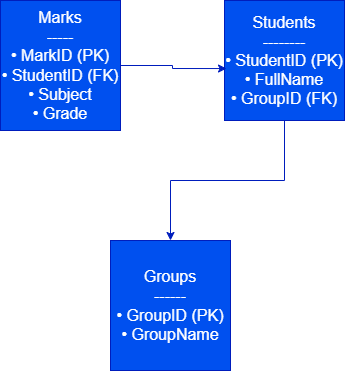

The diagram above was exported from draw.io. Its source (the exported page's mxGraphModel, read from the mxfile embedded in the PNG):
<mxGraphModel dx="452" dy="867" grid="1" gridSize="10" guides="1" tooltips="1" connect="1" arrows="1" fold="1" page="1" pageScale="1" pageWidth="827" pageHeight="1169" math="0" shadow="0">
  <root>
    <mxCell id="0" />
    <mxCell id="1" parent="0" />
    <mxCell id="WnrabgaZ8-f50WR5ixqw-1" value="&lt;div&gt;Marks&lt;/div&gt;&lt;div&gt;-----&lt;/div&gt;&lt;div&gt;• MarkID (PK)&lt;/div&gt;&lt;div&gt;• StudentID (FK)&lt;/div&gt;&lt;div&gt;• Subject&lt;/div&gt;&lt;div&gt;• Grade&lt;/div&gt;" style="rounded=0;whiteSpace=wrap;html=1;fillColor=#0050ef;fontColor=#ffffff;strokeColor=#001DBC;fontSize=16;" vertex="1" parent="1">
      <mxGeometry x="130" y="310" width="120" height="130" as="geometry" />
    </mxCell>
    <mxCell id="WnrabgaZ8-f50WR5ixqw-2" value="&lt;div&gt;Groups&lt;/div&gt;&lt;div&gt;------&lt;/div&gt;&lt;div&gt;• GroupID (PK)&lt;/div&gt;&lt;div&gt;• GroupName&lt;/div&gt;" style="rounded=0;whiteSpace=wrap;html=1;fillColor=#0050ef;fontColor=#ffffff;strokeColor=#001DBC;fontSize=16;" vertex="1" parent="1">
      <mxGeometry x="240" y="550" width="120" height="130" as="geometry" />
    </mxCell>
    <mxCell id="WnrabgaZ8-f50WR5ixqw-4" style="edgeStyle=orthogonalEdgeStyle;rounded=0;orthogonalLoop=1;jettySize=auto;html=1;entryX=0.5;entryY=0;entryDx=0;entryDy=0;fillColor=#0050ef;strokeColor=#001DBC;fontSize=16;" edge="1" parent="1" source="WnrabgaZ8-f50WR5ixqw-3" target="WnrabgaZ8-f50WR5ixqw-2">
      <mxGeometry relative="1" as="geometry" />
    </mxCell>
    <mxCell id="WnrabgaZ8-f50WR5ixqw-3" value="&lt;div&gt;Students&lt;/div&gt;&lt;div&gt;--------&lt;/div&gt;&lt;div&gt;• StudentID (PK)&lt;/div&gt;&lt;div&gt;• FullName&lt;/div&gt;&lt;div&gt;• GroupID (FK)&lt;/div&gt;" style="rounded=0;whiteSpace=wrap;html=1;fillColor=#0050ef;fontColor=#ffffff;strokeColor=#001DBC;fontSize=16;" vertex="1" parent="1">
      <mxGeometry x="354" y="310" width="120" height="120" as="geometry" />
    </mxCell>
    <mxCell id="WnrabgaZ8-f50WR5ixqw-5" style="edgeStyle=orthogonalEdgeStyle;rounded=0;orthogonalLoop=1;jettySize=auto;html=1;entryX=0.017;entryY=0.567;entryDx=0;entryDy=0;entryPerimeter=0;fillColor=#0050ef;strokeColor=#001DBC;fontSize=16;" edge="1" parent="1" source="WnrabgaZ8-f50WR5ixqw-1" target="WnrabgaZ8-f50WR5ixqw-3">
      <mxGeometry relative="1" as="geometry" />
    </mxCell>
  </root>
</mxGraphModel>